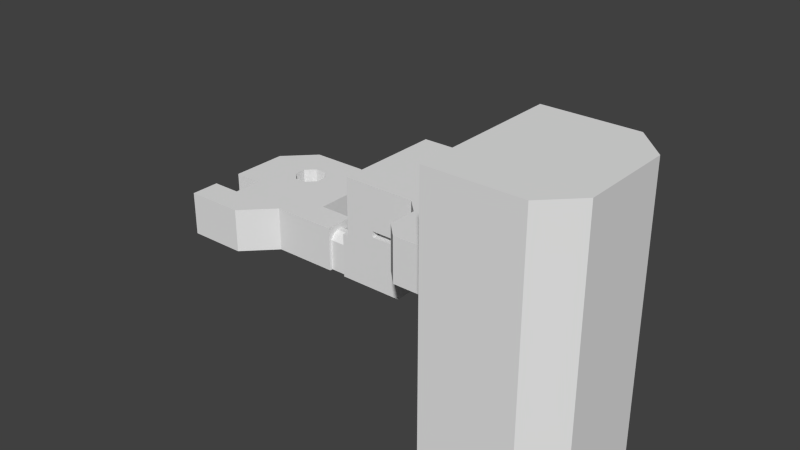 # Source: level.blend  (saved by Blender 2.75.0; exported with 4.5.12 LTS)
import bpy
from mathutils import Matrix  # noqa: F401  (used for matrix-valued properties, if any)

bpy.ops.wm.read_factory_settings(use_empty=True)
scene = bpy.context.scene
scene.name = 'Scene'

# ---- collections
col_collection_1 = bpy.data.collections.new('Collection 1'); scene.collection.children.link(col_collection_1)

# ---- world
world_world = bpy.data.worlds.new('World'); scene.world = world_world
world_world.color = (0.05088, 0.05088, 0.05088)
world_world.use_sun_shadow = False
world_world.sun_shadow_jitter_overblur = 0.0
world_world.cycles.sampling_method = 'MANUAL'
world_world.cycles.sample_map_resolution = 256

# ---- meshes
me_plane = bpy.data.meshes.new('Plane')
me_plane.from_pydata([(-1.0, -2.2, 0.0), (0.0, -2.2, 0.0), (-1.0, -1.2, 0.0), (0.0, -1.2, 0.0), (-1.0, -2.2, -0.1), (0.0, -2.2, -0.1), (-1.0, -2.4, -0.1), (0.0, -2.4, -0.1), (-1.0, -2.4, -0.2), (0.0, -2.4, -0.2), (-1.0, -2.6, -0.2), (0.0, -2.6, -0.2), (-1.0, -2.6, -0.3), (0.0, -2.6, -0.3), (-1.0, -2.8, -0.3), (0.0, -2.8, -0.3), (-1.0, -2.8, -0.4), (0.0, -2.8, -0.4), (-1.0, -3.0, -0.4), (0.0, -3.0, -0.4), (-1.0, -3.0, -0.5), (0.0, -3.0, -0.5), (-1.0, -3.2, -0.5), (0.0, -3.2, -0.5), (-1.0, -3.2, -0.6), (0.0, -3.2, -0.6), (-1.0, -3.4, -0.6), (0.0, -3.4, -0.6), (-1.0, -3.4, -0.7), (0.0, -3.4, -0.7), (-1.0, -3.6, -0.7), (0.0, -3.6, -0.7), (-1.0, -3.6, -0.8), (0.0, -3.6, -0.8), (-1.0, -3.8, -0.8), (0.0, -3.8, -0.8), (-1.0, -3.8, -0.9), (0.0, -3.8, -0.9), (-1.0, -4.0, -0.9), (0.0, -4.0, -0.9), (-1.0, -4.0, -1.0), (0.0, -4.0, -1.0), (-1.0, -3.5, -1.0), (0.0, -3.5, -1.0), (-1.0, -1.9, -0.2), (0.0, -1.9, -0.2), (-1.0, -1.2, -0.2), (0.0, -1.2, -0.2), (1.0, -4.0, 1.0), (0.0, -4.0, 1.0), (1.0, -5.0, 1.0), (0.0, -5.0, 1.0), (1.0, -4.0, 0.9), (0.0, -4.0, 0.9), (1.0, -3.8, 0.9), (0.0, -3.8, 0.9), (1.0, -3.8, 0.8), (0.0, -3.8, 0.8), (1.0, -3.6, 0.8), (0.0, -3.6, 0.8), (1.0, -3.6, 0.7), (0.0, -3.6, 0.7), (1.0, -3.4, 0.7), (0.0, -3.4, 0.7), (1.0, -3.4, 0.6), (0.0, -3.4, 0.6), (1.0, -3.2, 0.6), (0.0, -3.2, 0.6), (1.0, -3.2, 0.5), (0.0, -3.2, 0.5), (1.0, -3.0, 0.5), (0.0, -3.0, 0.5), (1.0, -3.0, 0.4), (0.0, -3.0, 0.4), (1.0, -2.8, 0.4), (0.0, -2.8, 0.4), (1.0, -2.8, 0.3), (0.0, -2.8, 0.3), (1.0, -2.6, 0.3), (0.0, -2.6, 0.3), (1.0, -2.6, 0.2), (0.0, -2.6, 0.2), (1.0, -2.4, 0.2), (0.0, -2.4, 0.2), (1.0, -2.4, 0.1), (0.0, -2.4, 0.1), (1.0, -2.2, 0.1), (0.0, -2.2, 0.1), (1.0, -2.2, 0.0), (-1.0, -5.0, -1.0), (1.0, -2.7, 0.0), (0.0, -2.7, 0.0), (1.0, -4.3, 0.8), (0.0, -4.3, 0.8), (1.0, -5.0, 0.8), (0.0, -5.0, 0.8), (0.0, -2.2, -0.35), (1.0, -1.2, 0.0), (1.0, -1.2, -0.2), (0.0, -2.2, -0.2), (1.0, -2.2, -0.2), (-1.0, -1.9, -1.0), (-1.0, -1.2, -1.0), (1.0, -1.2, -1.0), (1.0, -5.0, -1.0), (1.0, -4.3, -1.0), (1.0, -5.0, 2.5), (0.0, -5.0, 2.5), (-1.0, -5.0, 0.5), (-1.0, -5.0, 2.5), (-1.0, -4.0, 2.5), (-1.0, -4.0, 0.5), (1.0, -4.0, 2.5), (1.0, -1.2, 2.5), (-1.0, -1.2, 2.5)], [(40, 42), (101, 102), (42, 101), (38, 111), (106, 112), (48, 112)], [(76, 77, 75), (75, 76, 74), (76, 79, 77), (78, 79, 76), (79, 78, 80), (81, 79, 80), (80, 83, 81), (82, 83, 80), (84, 85, 83), (83, 82, 84), (84, 87, 85), (86, 87, 84), (51, 108, 95), (87, 86, 88), (37, 43, 5), (41, 43, 37), (7, 9, 5), (11, 13, 9), (15, 17, 13), (19, 21, 17), (23, 25, 21), (27, 29, 25), (31, 33, 29), (35, 37, 33), (39, 41, 37), (51, 107, 109, 108), (90, 88, 91), (94, 92, 95), (93, 95, 92), (91, 92, 90), (93, 92, 91), (93, 91, 53), (91, 85, 53), (49, 93, 53), (51, 93, 49), (51, 95, 93), (55, 57, 53), (59, 61, 57), (63, 65, 61), (67, 69, 65), (71, 73, 69), (75, 77, 73), (79, 81, 77), (104, 94, 95), (83, 85, 81), (1, 85, 91), (74, 72, 75), (72, 75, 73), (71, 70, 72), (72, 73, 71), (70, 71, 68), (68, 71, 69), (67, 66, 68), (68, 69, 67), (66, 67, 64), (64, 67, 65), (63, 64, 62), (64, 65, 63), (62, 60, 63), (60, 63, 61), (59, 58, 60), (60, 61, 59), (58, 59, 56), (56, 59, 57), (55, 56, 54), (56, 57, 55), (54, 52, 55), (52, 55, 53), (49, 48, 52), (52, 53, 49), (48, 49, 50), (49, 50, 51), (43, 96, 99, 5), (97, 88, 3), (89, 104, 95), (2, 3, 0), (51, 50, 106, 107), (4, 0, 5), (41, 89, 40), (5, 6, 4), (6, 7, 5), (7, 6, 9), (8, 9, 6), (9, 8, 10), (10, 11, 9), (12, 13, 10), (10, 13, 11), (13, 12, 14), (14, 15, 13), (15, 14, 16), (16, 17, 15), (18, 16, 19), (16, 19, 17), (21, 19, 20), (19, 20, 18), (22, 20, 23), (20, 23, 21), (23, 24, 22), (24, 25, 23), (25, 24, 26), (26, 27, 25), (28, 26, 29), (26, 29, 27), (29, 30, 28), (30, 31, 29), (31, 30, 32), (32, 33, 31), (33, 32, 34), (34, 35, 33), (36, 34, 37), (34, 37, 35), (37, 38, 36), (38, 39, 37), (40, 38, 41), (38, 41, 39), (96, 45, 99), (42, 43, 45), (44, 42, 45), (45, 46, 44), (46, 45, 47), (41, 104, 89), (41, 105, 104), (100, 98, 99), (98, 47, 99), (44, 46, 102), (102, 46, 98), (103, 102, 98), (43, 42, 102), (102, 103, 43), (44, 102, 42), (92, 105, 90), (94, 105, 92), (104, 105, 94), (43, 41, 105), (43, 103, 105), (88, 90, 100), (100, 103, 98), (105, 100, 90), (103, 100, 105), (88, 87, 1), (88, 1, 91), (87, 1, 85), (88, 1, 3), (3, 1, 0), (0, 1, 5), (88, 100, 1), (100, 99, 1), (89, 95, 108), (110, 109, 111), (109, 111, 108), (114, 2, 113), (113, 2, 97), (97, 113, 88), (112, 52, 88), (112, 88, 113), (111, 0, 110), (40, 111, 4), (4, 111, 0), (0, 114, 110), (0, 114, 2), (114, 113, 109), (106, 109, 113)])
me_plane.use_remesh_preserve_volume = False
me_plane.use_remesh_preserve_attributes = False
me_plane.use_mirror_vertex_groups = False
me_plane.update()
me_plane_001 = bpy.data.meshes.new('Plane.001')
me_plane_001.from_pydata([(-1.0, 0.0, 0.0), (0.5, 0.0, 0.0), (1.0, -0.5, 0.0), (1.0, -1.5, 0.0), (1.5, -2.0, 0.0), (3.0, -1.5, 0.0), (3.0, 0.0, 0.0), (3.0, -5.0, 0.0), (2.5, -3.0, 0.0), (1.5, -3.0, 0.0), (0.5, -3.0, 0.0), (-1.0, -1.0, 0.0), (-0.5, -1.0, 0.0), (0.0, -1.5, 0.0), (0.0, -2.5, 0.0), (2.5, -2.0, 0.0), (3.0, -5.0, 1.5), (3.0, 0.0, 1.5), (3.0, -3.5, 0.0), (-1.0, 0.0, 1.5), (0.5, 0.0, 1.5), (1.0, -0.5, 1.5), (1.0, -1.5, 1.5), (1.5, -2.0, 1.5), (3.0, -1.5, 1.5), (3.0, 0.0, 5.0), (6.0, -5.0, 5.0), (3.0, -5.0, 5.0), (2.5, -3.0, 1.5), (1.5, -3.0, 1.5), (0.5, -3.0, 1.5), (-1.0, -1.0, 1.5), (-0.5, -1.0, 1.5), (0.0, -1.5, 1.5), (0.0, -2.5, 1.5), (2.5, -2.0, 1.5), (6.0, 0.0, 5.0), (7.0, -1.0, 5.0), (7.0, -4.0, 5.0), (3.0, -3.5, 1.5), (3.0, 0.0, -4.0), (6.0, -5.0, -4.0), (3.0, -5.0, -4.0), (6.0, 0.0, -4.0), (7.0, -1.0, -4.0), (7.0, -4.0, -4.0)], [], [(15, 35, 23, 4), (15, 5, 24, 35), (10, 30, 29, 9), (25, 24, 17), (12, 11, 31, 32), (13, 12, 32, 33), (1, 20, 19, 0), (14, 13, 33, 34), (2, 21, 20, 1), (14, 34, 30, 10), (5, 42, 40), (3, 22, 21, 2), (18, 7, 42), (17, 24, 6), (4, 23, 22, 3), (18, 8, 28, 39), (9, 29, 28, 8), (1, 0, 12), (3, 2, 13), (2, 1, 13), (12, 13, 1), (8, 18, 15), (15, 18, 5), (9, 15, 4), (9, 8, 15), (14, 3, 13), (10, 9, 4), (14, 10, 4), (3, 14, 4), (42, 5, 18), (6, 5, 40), (25, 27, 24), (27, 39, 24), (6, 24, 5), (7, 39, 16), (18, 39, 7), (39, 27, 16), (40, 43, 36), (36, 25, 40), (43, 44, 37), (36, 43, 37), (37, 44, 38), (44, 45, 38), (38, 45, 26), (45, 41, 26), (26, 41, 27), (41, 42, 27), (42, 43, 40), (42, 41, 43), (45, 44, 41), (43, 41, 44), (37, 38, 36), (38, 26, 36), (36, 26, 25), (26, 27, 25), (35, 24, 28), (28, 24, 39), (34, 22, 30), (23, 30, 22), (30, 23, 29), (35, 28, 23), (28, 29, 23), (34, 33, 22), (22, 33, 21), (21, 32, 20), (33, 32, 21), (11, 12, 0), (20, 32, 19), (32, 31, 19)])
_uv = me_plane_001.uv_layers.new(name='UVMap')
_uv.uv.foreach_set('vector', [0.0, 0.0, 0.0, 0.0, 0.0, 0.0, 0.0, 0.0, 0.0, 0.0, 0.0, 0.0, 0.0, 0.0, 0.0, 0.0, 0.0, 0.0, 0.0, 0.0, 0.0, 0.0, 0.0, 0.0, 0.0, 0.0, 0.0, 0.0, 0.0, 0.0, 0.0, 0.0, 0.0, 0.0, 0.0, 0.0, 0.0, 0.0, 0.0, 0.0, 0.0, 0.0, 0.0, 0.0, 0.0, 0.0, 0.0, 0.0, 0.0, 0.0, 0.0, 0.0, 0.0, 0.0, 0.0, 0.0, 0.0, 0.0, 0.0, 0.0, 0.0, 0.0, 0.0, 0.0, 0.0, 0.0, 0.0, 0.0, 0.0, 0.0, 0.0, 0.0, 0.0, 0.0, 0.0, 0.0, 0.0, 0.0, 0.0, 0.0, 0.0, 0.0, 0.0, 0.0, 0.0, 0.0, 0.0, 0.0, 0.0, 0.0, 0.0, 0.0, 0.0, 0.0, 0.0, 0.0, 0.0, 0.0, 0.0, 0.0, 0.0, 0.0, 0.0, 0.0, 0.0, 0.0, 0.0, 0.0, 0.0, 0.0, 0.0, 0.0, 0.0, 0.0, 0.0, 0.0, 0.0, 0.0, 0.0, 0.0, 0.0, 0.0, 0.0, 0.0, 0.0, 0.0, 0.0, 0.0, 0.0, 0.0, 0.0, 0.0, 0.0, 0.0, 0.0, 0.0, 0.0, 0.0, 0.0, 0.0, 0.0, 0.0, 0.0, 0.0, 0.0, 0.0, 0.0, 0.0, 0.0, 0.0, 0.0, 0.0, 0.0, 0.0, 0.0, 0.0, 0.0, 0.0, 0.0, 0.0, 0.0, 0.0, 0.0, 0.0, 0.0, 0.0, 0.0, 0.0, 0.0, 0.0, 0.0, 0.0, 0.0, 0.0, 0.0, 0.0, 0.0, 0.0, 0.0, 0.0, 0.0, 0.0, 0.0, 0.0, 0.0, 0.0, 0.0, 0.0, 0.0, 0.0, 0.0, 0.0, 0.0, 0.0, 0.0, 0.0, 0.0, 0.0, 0.0, 0.0, 0.0, 0.0, 0.0, 0.0, 0.0, 0.0, 0.0, 0.0, 0.0, 0.0, 0.0, 0.0, 0.0, 0.0, 0.0, 0.0, 0.0, 0.0, 0.0, 0.0, 0.0, 0.0, 0.0, 0.0, 0.0, 0.0, 0.0, 0.0, 0.0, 0.0, 0.0, 0.0, 0.0, 0.0, 0.0, 0.0, 0.0, 0.0, 0.0, 0.0, 0.0, 0.0, 0.0, 0.0, 0.0, 0.0, 0.0, 0.0, 0.0, 0.0, 0.0, 0.0, 0.0, 0.0, 0.0, 0.0, 0.0, 0.0, 0.0, 0.0, 0.0, 0.0, 0.0, 0.0, 0.0, 0.0, 0.0, 0.0, 0.0, 0.0, 0.0, 0.0, 0.0, 0.0, 0.0, 0.0, 0.0, 0.0, 0.0, 0.0, 0.0, 0.0, 0.0, 0.0, 0.0, 0.0, 0.0, 0.0, 0.0, 0.0, 0.0, 0.0, 0.0, 0.0, 0.0, 0.0, 0.0, 0.0, 0.0, 0.0, 0.0, 0.0, 0.0, 0.0, 0.0, 0.0, 0.0, 0.0, 0.0, 0.0, 0.0, 0.0, 0.0, 0.0, 0.0, 0.0, 0.0, 0.0, 0.0, 0.0, 0.0, 0.0, 0.0, 0.0, 0.0, 0.0, 0.0, 0.0, 0.0, 0.0, 0.0, 0.0, 0.0, 0.0, 0.0, 0.0, 0.0, 0.0, 0.0, 0.0, 0.0, 0.0, 0.0, 0.0, 0.0, 0.0, 0.0, 0.0, 0.0, 0.0, 0.0, 0.0, 0.0, 0.0, 0.0, 0.0, 0.0, 0.0, 0.0, 0.0, 0.0, 0.0, 0.0, 0.0, 0.0, 0.0, 0.0, 0.0, 0.0, 0.0, 0.0, 0.0, 0.0, 0.0, 0.0, 0.0, 0.0, 0.0, 0.0, 0.0, 0.0, 0.0, 0.0, 0.0, 0.0, 0.0, 0.0, 0.0, 0.0, 0.0, 0.0, 0.0, 0.0, 0.0, 0.0, 0.0, 0.0, 0.0, 0.0, 0.0, 0.0, 0.0, 0.0, 0.0, 0.0, 0.0, 0.0, 0.0, 0.0, 0.0, 0.0, 0.0, 0.0, 0.0, 0.0, 0.0, 0.0, 0.0, 0.0, 0.0, 0.0, 0.0, 0.0, 0.0, 0.0, 0.0, 0.0, 0.0, 0.0, 0.0, 0.0, 0.0, 0.0, 0.0, 0.0, 0.0, 0.0, 0.0, 0.0, 0.0])
me_plane_001.use_remesh_preserve_volume = False
me_plane_001.use_remesh_preserve_attributes = False
me_plane_001.use_mirror_vertex_groups = False
me_plane_001.update()
me_plane_000 = bpy.data.meshes.new('Plane.000')
me_plane_000.from_pydata([(-11.0, 2.0, 0.0), (-10.0, 3.0, 0.0), (-8.0, 3.0, 0.0), (-11.0, 0.0, 0.0), (-10.0, 0.0, 0.0), (-10.0, -1.0, 0.0), (-11.0, -1.0, 0.0), (-11.0, -2.0, 0.0), (-9.0, -2.0, 0.0), (-8.0, -1.0, 0.0), (-6.0, -1.0, 0.0), (-7.0, 2.0, 0.0), (-7.0, 0.0, 0.0), (-6.0, 0.0, 0.0), (-8.8, 2.0, 0.0), (-8.5, 1.7, 0.0), (-9.5, 1.3, 0.0), (-9.5, 1.7, 0.0), (-9.2, 2.0, 0.0), (-8.5, 1.3, 0.0), (-9.2, 1.0, 0.0), (-8.8, 1.0, 0.0), (-5.0, 0.0, 0.0), (-5.0, -1.0, 0.0), (-5.8, 0.0, 0.0), (-5.8, -1.0, 0.0), (-5.2, 0.0, 0.0), (-5.2, -1.0, 0.0), (-5.8, -0.1, 0.0), (-5.2, -0.1, 0.0), (-5.8, -0.9, 0.0), (-5.2, -0.9, 0.0), (-10.0, 0.0, 1.5), (-11.0, 0.0, 1.5), (-8.0, 3.0, 1.5), (-10.0, 3.0, 1.5), (-11.0, 2.0, 1.5), (-10.0, -1.0, 1.5), (-11.0, -1.0, 1.5), (-11.0, -2.0, 1.5), (-9.0, -2.0, 1.5), (-8.0, -1.0, 1.5), (-6.0, -1.0, 1.5), (-7.0, 2.0, 1.5), (-7.0, 0.0, 1.5), (-6.0, 0.0, 1.5), (-8.8, 2.0, 1.5), (-8.5, 1.7, 1.5), (-9.5, 1.3, 1.5), (-9.5, 1.7, 1.5), (-9.2, 2.0, 1.5), (-8.5, 1.3, 1.5), (-9.2, 1.0, 1.5), (-8.8, 1.0, 1.5), (-5.0, 0.0, 1.5), (-5.0, -1.0, 1.5), (-5.8, 0.0, 1.5), (-5.8, -1.0, 1.5), (-5.2, 0.0, 1.5), (-5.2, -1.0, 1.5), (-5.8, 0.0, 1.05), (-5.8, -1.0, 1.05), (-5.2, 0.0, 1.05), (-5.2, -1.0, 1.05), (-5.2, -0.9, 1.05), (-5.2, -0.1, 1.05), (-5.8, -0.1, 1.05), (-5.8, -0.9, 1.05), (-5.2, -0.8, 1.2), (-5.2, -0.2, 1.2), (-5.8, -0.2, 1.2), (-5.8, -0.8, 1.2), (-5.2, -0.4, 1.3), (-5.8, -0.4, 1.3), (-5.2, -0.6, 1.3), (-5.8, -0.6, 1.3), (-5.2, -0.9, 1.5), (-5.2, -0.1, 1.5), (-5.8, -0.1, 1.5), (-5.8, -0.9, 1.5), (-5.2, -0.8, 1.5), (-5.2, -0.2, 1.5), (-5.8, -0.2, 1.5), (-5.8, -0.8, 1.5), (-5.2, -0.4, 1.5), (-5.8, -0.4, 1.5), (-5.2, -0.6, 1.5), (-5.8, -0.6, 1.5), (-8.0, 3.0, 0.3), (-10.0, 3.0, 0.3), (-8.0, 3.0, 1.2), (-10.0, 3.0, 1.2), (-9.7, 3.0, 1.2), (-9.7, 3.0, 0.3), (-8.3, 3.0, 1.2), (-8.3, 3.0, 0.3), (-9.7, 3.2, 1.2), (-9.7, 3.2, 0.3), (-8.3, 3.2, 1.2), (-8.3, 3.2, 0.3)], [], [(16, 20, 52, 48), (8, 40, 41, 9), (30, 25, 67), (22, 54, 58, 62, 26), (9, 41, 42, 10), (11, 43, 34, 90, 88, 2), (10, 42, 57, 61, 25), (12, 44, 43, 11), (13, 45, 44, 12), (24, 60, 56, 45, 13), (15, 14, 46, 47), (21, 19, 51, 53), (17, 16, 48, 49), (0, 36, 33, 3), (27, 63, 59, 55, 23), (18, 17, 49, 50), (3, 33, 32, 4), (73, 72, 74), (20, 21, 53, 52), (4, 32, 37, 5), (61, 67, 25), (18, 50, 46, 14), (5, 37, 38, 6), (27, 31, 64), (1, 89, 91, 35, 36, 0), (6, 38, 39, 7), (75, 73, 74), (19, 15, 47, 51), (7, 39, 40, 8), (64, 63, 27), (50, 49, 35), (35, 49, 36), (48, 52, 32), (36, 49, 33), (49, 48, 33), (33, 48, 32), (43, 47, 34), (47, 46, 34), (50, 34, 46), (35, 34, 50), (40, 39, 37), (38, 37, 39), (42, 41, 45), (45, 41, 44), (43, 44, 51), (47, 43, 51), (41, 53, 44), (53, 51, 44), (41, 40, 37), (32, 41, 37), (32, 52, 41), (53, 41, 52), (9, 10, 12), (13, 12, 10), (9, 5, 8), (6, 7, 5), (7, 8, 5), (1, 0, 17), (18, 1, 17), (1, 18, 2), (18, 14, 2), (15, 2, 14), (2, 15, 11), (15, 19, 11), (11, 19, 12), (19, 21, 12), (12, 21, 9), (21, 20, 9), (20, 16, 4), (3, 4, 16), (16, 17, 3), (3, 17, 0), (9, 20, 4), (4, 5, 9), (29, 26, 65), (62, 65, 26), (29, 28, 31), (30, 31, 28), (22, 26, 23), (27, 23, 26), (24, 13, 10), (10, 25, 24), (66, 60, 24), (24, 28, 66), (66, 28, 65), (29, 65, 28), (64, 31, 67), (30, 67, 31), (70, 69, 66), (69, 66, 65), (73, 70, 72), (70, 72, 69), (74, 68, 75), (68, 71, 75), (68, 64, 71), (71, 64, 67), (87, 83, 75), (87, 75, 85), (74, 80, 68), (86, 74, 80), (85, 73, 82), (70, 66, 78), (68, 76, 64), (76, 80, 68), (78, 70, 82), (75, 71, 83), (83, 71, 79), (71, 67, 79), (73, 82, 70), (75, 85, 73), (84, 72, 86), (72, 86, 74), (84, 81, 72), (69, 72, 81), (81, 77, 69), (69, 65, 77), (58, 54, 59), (59, 54, 55), (76, 59, 64), (59, 63, 64), (58, 77, 65), (62, 58, 65), (57, 42, 56), (56, 42, 45), (56, 78, 66), (56, 60, 66), (57, 79, 67), (61, 57, 67), (95, 94, 88), (90, 94, 88), (91, 89, 92), (93, 92, 89), (89, 1, 93), (2, 93, 1), (93, 2, 95), (2, 88, 95), (35, 92, 34), (91, 92, 35), (34, 94, 90), (94, 34, 92), (93, 95, 99, 97), (92, 93, 97, 96), (94, 92, 96, 98), (94, 95, 99, 98)])
_uv = me_plane_000.uv_layers.new(name='UVMap')
_uv.uv.foreach_set('vector', [0.2076, 0.1747, 0.2073, 0.1743, 0.07914, 0.426, 0.2056, 0.1758, 0.1786, 0.1582, 0.1819, 0.1508, 0.0813, 0.2825, 0.2155, 0.1815, 0.0, 0.0, 0.0, 0.0, 0.0, 0.0, 0.9999, 0.9302, 0.009477, 0.9919, 0.01503, 0.8437, 0.5065, 0.81, 0.998, 0.7762, 0.2155, 0.1815, 0.0813, 0.2825, 0.2522, 0.1948, 0.2655, 0.1847, 0.2197, 0.1843, 0.2189, 0.183, 0.2141, 0.1807, 0.2145, 0.1493, 0.2148, 0.1178, 0.2154, 0.0549, 0.2655, 0.1847, 0.2522, 0.1948, 0.2511, 0.1931, 0.2577, 0.188, 0.2643, 0.183, 0.225, 0.194, 0.2255, 0.1823, 0.2189, 0.183, 0.2197, 0.1843, 0.6538, 0.08526, 0.1079, 0.3144, 0.2255, 0.1823, 0.225, 0.194, 0.8952, 0.06206, 0.4793, 0.3568, 0.0634, 0.6515, 0.1079, 0.3144, 0.6538, 0.08526, 0.4613, 0.0521, 0.211, 0.177, 0.4589, 0.05296, 0.8337, 0.05309, 0.2096, 0.1751, 0.2108, 0.1766, 0.2074, 0.3025, 0.83, 0.3014, 0.08395, 0.05035, 0.2076, 0.1747, 0.2056, 0.1758, 0.2067, 0.1769, 0.2068, 0.1732, 0.0802, 0.6742, 0.2011, 0.04514, 0.07775, 0.2954, 0.2597, 0.176, 0.253, 0.181, 0.2464, 0.1861, 0.2452, 0.1843, 0.2585, 0.1742, 0.2099, 0.1756, 0.08395, 0.05035, 0.2067, 0.1769, 0.8326, 0.6776, 0.07775, 0.2954, 0.2011, 0.04514, 0.1985, 0.1666, 0.4497, 0.5438, 0.0, 0.0, 0.5073, 0.6765, 0.0, 0.0, 0.2073, 0.1743, 0.2096, 0.1751, 0.83, 0.3014, 0.07914, 0.426, 0.4497, 0.5438, 0.1985, 0.1666, 0.1828, 0.1533, 0.1837, 0.1617, 0.0, 0.0, 0.0, 0.0, 0.2577, 0.188, 0.2099, 0.1756, 0.8326, 0.6776, 0.4589, 0.05296, 0.211, 0.177, 0.1837, 0.1617, 0.1828, 0.1533, 0.121, 0.121, 0.02511, 0.1462, 0.0, 0.0, 0.0, 0.0, 0.0, 0.0, 0.21, 0.1759, 0.3969, 0.1764, 0.4904, 0.1766, 0.5838, 0.1768, 0.0802, 0.6742, 0.2068, 0.1732, 0.02511, 0.1462, 0.121, 0.121, 0.2814, 0.1356, 0.4083, 0.02132, 0.0, 0.0, 0.0, 0.0, 0.3821, 0.1247, 0.2108, 0.1766, 0.4613, 0.0521, 0.8337, 0.05309, 0.2074, 0.3025, 0.4083, 0.02132, 0.2814, 0.1356, 0.1819, 0.1508, 0.1786, 0.1582, 0.0, 0.0, 0.2597, 0.176, 0.0, 0.0, 0.8326, 0.6776, 0.2067, 0.1769, 0.5838, 0.1768, 0.5838, 0.1768, 0.2067, 0.1769, 0.0802, 0.6742, 0.2056, 0.1758, 0.07914, 0.426, 0.1985, 0.1666, 0.0802, 0.6742, 0.2067, 0.1769, 0.2011, 0.04514, 0.2067, 0.1769, 0.2056, 0.1758, 0.2011, 0.04514, 0.2011, 0.04514, 0.2056, 0.1758, 0.1985, 0.1666, 0.2189, 0.183, 0.8337, 0.05309, 0.2141, 0.1807, 0.8337, 0.05309, 0.4589, 0.05296, 0.2141, 0.1807, 0.8326, 0.6776, 0.2141, 0.1807, 0.4589, 0.05296, 0.5838, 0.1768, 0.2141, 0.1807, 0.8326, 0.6776, 0.1819, 0.1508, 0.2814, 0.1356, 0.1828, 0.1533, 0.121, 0.121, 0.1828, 0.1533, 0.2814, 0.1356, 0.2522, 0.1948, 0.0813, 0.2825, 0.1079, 0.3144, 0.1079, 0.3144, 0.0813, 0.2825, 0.2255, 0.1823, 0.2189, 0.183, 0.2255, 0.1823, 0.2074, 0.3025, 0.8337, 0.05309, 0.2189, 0.183, 0.2074, 0.3025, 0.0813, 0.2825, 0.83, 0.3014, 0.2255, 0.1823, 0.83, 0.3014, 0.2074, 0.3025, 0.2255, 0.1823, 0.0813, 0.2825, 0.1819, 0.1508, 0.1828, 0.1533, 0.1985, 0.1666, 0.0813, 0.2825, 0.1828, 0.1533, 0.1985, 0.1666, 0.07914, 0.426, 0.0813, 0.2825, 0.83, 0.3014, 0.0813, 0.2825, 0.07914, 0.426, 0.2155, 0.1815, 0.2655, 0.1847, 0.225, 0.194, 0.6538, 0.08526, 0.225, 0.194, 0.2655, 0.1847, 0.2155, 0.1815, 0.1837, 0.1617, 0.1786, 0.1582, 0.02511, 0.1462, 0.4083, 0.02132, 0.1837, 0.1617, 0.4083, 0.02132, 0.1786, 0.1582, 0.1837, 0.1617, 0.21, 0.1759, 0.2068, 0.1732, 0.08395, 0.05035, 0.2099, 0.1756, 0.21, 0.1759, 0.08395, 0.05035, 0.21, 0.1759, 0.2099, 0.1756, 0.2154, 0.0549, 0.2099, 0.1756, 0.211, 0.177, 0.2154, 0.0549, 0.4613, 0.0521, 0.2154, 0.0549, 0.211, 0.177, 0.2154, 0.0549, 0.4613, 0.0521, 0.2197, 0.1843, 0.4613, 0.0521, 0.2108, 0.1766, 0.2197, 0.1843, 0.2197, 0.1843, 0.2108, 0.1766, 0.225, 0.194, 0.2108, 0.1766, 0.2096, 0.1751, 0.225, 0.194, 0.225, 0.194, 0.2096, 0.1751, 0.2155, 0.1815, 0.2096, 0.1751, 0.2073, 0.1743, 0.2155, 0.1815, 0.2073, 0.1743, 0.2076, 0.1747, 0.4497, 0.5438, 0.07775, 0.2954, 0.4497, 0.5438, 0.2076, 0.1747, 0.2076, 0.1747, 0.08395, 0.05035, 0.07775, 0.2954, 0.07775, 0.2954, 0.08395, 0.05035, 0.2068, 0.1732, 0.2155, 0.1815, 0.2073, 0.1743, 0.4497, 0.5438, 0.4497, 0.5438, 0.1837, 0.1617, 0.2155, 0.1815, 0.0, 0.0, 0.0, 0.0, 0.0, 0.0, 0.0, 0.0, 0.0, 0.0, 0.5065, 0.81, 0.9152, 0.4552, 0.0, 0.0, 0.0, 0.0, 0.0, 0.0, 0.2603, 0.1769, 0.0, 0.0, 0.998, 0.7762, 0.0, 0.0, 0.0, 0.0, 0.0, 0.0, 0.2585, 0.1742, 0.0, 0.0, 0.0, 0.0, 0.6538, 0.08526, 0.2655, 0.1847, 0.2655, 0.1847, 0.2643, 0.183, 0.0, 0.0, 0.0, 0.0, 0.8952, 0.06206, 0.0, 0.0, 0.0, 0.0, 0.0, 0.0, 0.0, 0.0, 0.0, 0.0, 0.0, 0.0, 0.0, 0.0, 0.0, 0.0, 0.0, 0.0, 0.9152, 0.4552, 0.0, 0.0, 0.0, 0.0, 0.0, 0.0, 0.0, 0.0, 0.0, 0.0, 0.0, 0.0, 0.0, 0.0, 0.0, 0.0, 0.0, 0.0, 0.0, 0.0, 0.0, 0.0, 0.0, 0.0, 0.0, 0.0, 0.0, 0.0, 0.0, 0.0, 0.0, 0.0, 0.0, 0.0, 0.0, 0.0, 0.0, 0.0, 0.0, 0.0, 0.3821, 0.1247, 0.0, 0.0, 0.0, 0.0, 0.0, 0.0, 0.0, 0.0, 0.0, 0.0, 0.0, 0.0, 0.0, 0.0, 0.0, 0.0, 0.0, 0.0, 0.0, 0.0, 0.0, 0.0, 0.0, 0.0, 0.0, 0.0, 0.0, 0.0, 0.0, 0.0, 0.0, 0.0, 0.0, 0.0, 0.0, 0.0, 0.0, 0.0, 0.0, 0.0, 0.0, 0.0, 0.0, 0.0, 0.0, 0.0, 0.0, 0.0, 0.0, 0.0, 0.0, 0.0, 0.0, 0.0, 0.0, 0.0, 0.0, 0.0, 0.0, 0.0, 0.0, 0.0, 0.0, 0.0, 0.0, 0.0, 0.0, 0.0, 0.0, 0.0, 0.0, 0.0, 0.0, 0.0, 0.0, 0.0, 0.0, 0.0, 0.0, 0.0, 0.0, 0.0, 0.0, 0.0, 0.0, 0.0, 0.0, 0.0, 0.0, 0.0, 0.0, 0.0, 0.0, 0.0, 0.0, 0.0, 0.0, 0.0, 0.0, 0.0, 0.0, 0.0, 0.0, 0.0, 0.0, 0.0, 0.0, 0.0, 0.0, 0.0, 0.0, 0.0, 0.5073, 0.6765, 0.0, 0.0, 0.0, 0.0, 0.0, 0.0, 0.0, 0.0, 0.0, 0.0, 0.0, 0.0, 0.0, 0.0, 0.0, 0.0, 0.0, 0.0, 0.0, 0.0, 0.0, 0.0, 0.0, 0.0, 0.009477, 0.9919, 0.0, 0.0, 0.0, 0.0, 0.0, 0.0, 0.0, 0.0, 0.2464, 0.1861, 0.0, 0.0, 0.0, 0.0, 0.0, 0.0, 0.0, 0.0, 0.253, 0.181, 0.0, 0.0, 0.0, 0.0, 0.0, 0.0, 0.0, 0.0, 0.0, 0.0, 0.01503, 0.8437, 0.0, 0.0, 0.2522, 0.1948, 0.0, 0.0, 0.0, 0.0, 0.0, 0.0, 0.1079, 0.3144, 0.0634, 0.6515, 0.0, 0.0, 0.0, 0.0, 0.0, 0.0, 0.0, 0.0, 0.4793, 0.3568, 0.0, 0.0, 0.0, 0.0, 0.0, 0.0, 0.0, 0.0, 0.0, 0.0, 0.2511, 0.1931, 0.0, 0.0, 0.0, 0.0, 0.0, 0.0, 0.0, 0.0, 0.0, 0.0, 0.0, 0.0, 0.2145, 0.1493, 0.0, 0.0, 0.3969, 0.1764, 0.0, 0.0, 0.0, 0.0, 0.3969, 0.1764, 0.0, 0.0, 0.0, 0.0, 0.21, 0.1759, 0.0, 0.0, 0.0, 0.0, 0.21, 0.1759, 0.2154, 0.0549, 0.0, 0.0, 0.0, 0.0, 0.0, 0.0, 0.0, 0.0, 0.2148, 0.1178, 0.0, 0.0, 0.0, 0.0, 0.0, 0.0, 0.5838, 0.1768, 0.0, 0.0, 0.0, 0.0, 0.4904, 0.1766, 0.0, 0.0, 0.0, 0.0, 0.2141, 0.1807, 0.0, 0.0, 0.0, 0.0, 0.0, 0.0, 0.0, 0.0, 0.0, 0.0, 0.0, 0.0, 0.0, 0.0, 0.3969, 0.1764, 0.0, 0.0, 0.0, 0.0, 0.3969, 0.1764, 0.0, 0.0, 0.0, 0.0, 0.0, 0.0, 0.0, 0.0, 0.0, 0.0, 0.0, 0.0, 0.0, 0.0, 0.0, 0.0])
me_plane_000.use_remesh_preserve_volume = False
me_plane_000.use_remesh_preserve_attributes = False
me_plane_000.use_mirror_vertex_groups = False
me_plane_000.update()
me_plane_002 = bpy.data.meshes.new('Plane.002')
me_plane_002.from_pydata([(0.5, -0.4, 0.0), (0.5, 0.0, 0.0), (-0.3, 0.0, 0.0), (-0.3, -0.4, 0.0), (0.5, -0.4, 0.05), (0.5, 0.0, 0.05), (-0.3, 0.0, 0.05), (-0.3, -0.4, 0.05), (-0.29, -0.33, -9.313e-09), (-0.23, -0.33, -9.313e-09), (-0.23, -0.39, -9.313e-09), (-0.29, -0.39, -9.313e-09), (-0.29, -0.33, -0.3), (-0.23, -0.33, -0.3), (-0.23, -0.39, -0.3), (-0.29, -0.39, -0.3), (-0.29, -0.01, -9.313e-09), (-0.23, -0.01, -9.313e-09), (-0.23, -0.07, -9.313e-09), (-0.29, -0.07, -9.313e-09), (-0.29, -0.01, -0.3), (-0.23, -0.01, -0.3), (-0.23, -0.07, -0.3), (-0.29, -0.07, -0.3), (0.43, -0.01, -9.313e-09), (0.49, -0.01, -9.313e-09), (0.49, -0.07, -9.313e-09), (0.43, -0.07, -9.313e-09), (0.43, -0.01, -0.3), (0.49, -0.01, -0.3), (0.49, -0.07, -0.3), (0.43, -0.07, -0.3), (0.43, -0.33, -9.313e-09), (0.49, -0.33, -9.313e-09), (0.49, -0.39, -9.313e-09), (0.43, -0.39, -9.313e-09), (0.43, -0.33, -0.3), (0.49, -0.33, -0.3), (0.49, -0.39, -0.3), (0.43, -0.39, -0.3), (0.5, -0.07, 0.0), (0.1, 0.0, 0.0), (0.1, -0.07, -9.313e-09), (0.43, 0.0, 0.0), (-0.23, 0.0, 0.0), (0.1, -0.4, 0.0), (-0.23, -0.4, 0.0), (0.43, -0.4, 0.0), (0.1, -0.33, -9.313e-09), (0.5, -0.33, 0.0), (0.43, -0.2, -9.313e-09), (0.5, -0.2, 0.0), (-0.3, -0.2, 0.0), (-0.3, -0.07, 0.0), (-0.3, -0.33, 0.0), (-0.23, -0.2, -9.313e-09)], [], [(3, 7, 6), (4, 0, 1), (7, 0, 4), (1, 2, 5), (8, 12, 15, 11), (9, 10, 14, 13), (10, 11, 15, 14), (8, 9, 13, 12), (16, 20, 23, 19), (17, 18, 22, 21), (18, 19, 23, 22), (16, 17, 21, 20), (24, 28, 31, 27), (25, 26, 30, 29), (26, 27, 31, 30), (24, 25, 29, 28), (32, 36, 39, 35), (33, 34, 38, 37), (34, 35, 39, 38), (32, 33, 37, 36), (9, 18, 27), (27, 32, 9), (52, 53, 19), (52, 8, 54), (52, 55, 8), (55, 52, 19), (18, 55, 19), (51, 49, 33), (40, 51, 26), (50, 26, 51), (50, 51, 33), (32, 50, 33), (27, 26, 50), (45, 46, 10), (45, 10, 48), (10, 9, 48), (47, 45, 35), (45, 48, 35), (32, 35, 48), (41, 43, 24), (44, 41, 17), (42, 17, 41), (18, 17, 42), (42, 41, 24), (27, 42, 24), (9, 8, 55), (11, 10, 46), (11, 54, 8), (11, 3, 54), (46, 3, 11), (17, 16, 44), (16, 2, 44), (19, 53, 16), (53, 2, 16), (25, 24, 43), (43, 1, 25), (26, 25, 40), (25, 1, 40), (35, 34, 47), (34, 0, 47), (49, 0, 34), (34, 33, 49), (6, 5, 2), (6, 2, 3), (7, 3, 0), (1, 5, 4), (6, 7, 4), (5, 6, 4)])
_uv = me_plane_002.uv_layers.new(name='UVMap')
_uv.uv.foreach_set('vector', [0.0001403, 0.4436, 0.05517, 0.4804, 0.07529, 0.7694, 0.568, 0.4882, 0.6056, 0.4436, 0.6432, 0.814, 0.05517, 0.4804, 0.6056, 0.4436, 0.568, 0.4882, 0.6432, 0.814, 0.0377, 0.814, 0.5881, 0.7771, 0.02598, 0.3021, 0.03847, 0.3114, 0.0385, 0.312, 0.03202, 0.3172, 0.05315, 0.2999, 0.04408, 0.328, 0.03905, 0.3122, 0.03921, 0.3115, 0.04408, 0.328, 0.03202, 0.3172, 0.0385, 0.312, 0.03905, 0.3122, 0.02598, 0.3021, 0.05315, 0.2999, 0.03921, 0.3115, 0.03847, 0.3114, 0.02754, 0.01928, 0.04443, 0.02768, 0.04457, 0.02849, 0.03101, 0.03979, 0.05691, 0.00943, 0.06454, 0.04361, 0.04559, 0.02847, 0.0454, 0.02748, 0.06454, 0.04361, 0.03101, 0.03979, 0.04457, 0.02849, 0.04559, 0.02847, 0.02754, 0.01928, 0.05691, 0.00943, 0.0454, 0.02748, 0.04443, 0.02768, 0.8216, 0.1266, 0.8282, 0.1458, 0.8279, 0.1467, 0.8082, 0.1566, 0.8382, 0.1404, 0.8459, 0.1618, 0.8289, 0.1469, 0.8289, 0.1461, 0.8459, 0.1618, 0.8082, 0.1566, 0.8279, 0.1467, 0.8289, 0.1469, 0.8216, 0.1266, 0.8382, 0.1404, 0.8289, 0.1461, 0.8282, 0.1458, 0.742, 0.4073, 0.7518, 0.4227, 0.7517, 0.4235, 0.7421, 0.4369, 0.7673, 0.4179, 0.7569, 0.4304, 0.7523, 0.4234, 0.7525, 0.4229, 0.7569, 0.4304, 0.7421, 0.4369, 0.7517, 0.4235, 0.7523, 0.4234, 0.742, 0.4073, 0.7673, 0.4179, 0.7525, 0.4229, 0.7518, 0.4227, 0.0001403, 0.9999, 0.0001403, 0.8142, 0.4713, 0.8142, 0.4713, 0.8142, 0.4713, 0.9999, 0.0001403, 0.9999, 0.0001403, 0.1727, 0.02479, 0.04065, 0.03101, 0.03979, 0.0001403, 0.1727, 0.02598, 0.3021, 0.01991, 0.3032, 0.0001403, 0.1727, 0.06589, 0.1746, 0.02598, 0.3021, 0.06589, 0.1746, 0.0001403, 0.1727, 0.03101, 0.03979, 0.06454, 0.04361, 0.06589, 0.1746, 0.03101, 0.03979, 0.8328, 0.3024, 0.7728, 0.4208, 0.7673, 0.4179, 0.8644, 0.1641, 0.8328, 0.3024, 0.8459, 0.1618, 0.7682, 0.2832, 0.8459, 0.1618, 0.8328, 0.3024, 0.7682, 0.2832, 0.8328, 0.3024, 0.7673, 0.4179, 0.742, 0.4073, 0.7682, 0.2832, 0.7673, 0.4179, 0.8082, 0.1566, 0.8459, 0.1618, 0.7682, 0.2832, 0.3855, 0.4281, 0.04189, 0.334, 0.04408, 0.328, 0.3855, 0.4281, 0.04408, 0.328, 0.3969, 0.3555, 0.04408, 0.328, 0.05315, 0.2999, 0.3969, 0.3555, 0.7423, 0.4433, 0.3855, 0.4281, 0.7421, 0.4369, 0.3855, 0.4281, 0.3969, 0.3555, 0.7421, 0.4369, 0.742, 0.4073, 0.7421, 0.4369, 0.3969, 0.3555, 0.4515, 0.0001403, 0.8243, 0.1199, 0.8216, 0.1266, 0.05704, 0.0001403, 0.4515, 0.0001403, 0.05691, 0.00943, 0.4395, 0.07905, 0.05691, 0.00943, 0.4515, 0.0001403, 0.06454, 0.04361, 0.05691, 0.00943, 0.4395, 0.07905, 0.4395, 0.07905, 0.4515, 0.0001403, 0.8216, 0.1266, 0.8082, 0.1566, 0.4395, 0.07905, 0.8216, 0.1266, 0.05315, 0.2999, 0.02598, 0.3021, 0.06589, 0.1746, 0.03202, 0.3172, 0.04408, 0.328, 0.04189, 0.334, 0.03202, 0.3172, 0.01991, 0.3032, 0.02598, 0.3021, 0.03202, 0.3172, 0.02926, 0.319, 0.01991, 0.3032, 0.04189, 0.334, 0.02926, 0.319, 0.03202, 0.3172, 0.05691, 0.00943, 0.02754, 0.01928, 0.05704, 0.0001403, 0.02754, 0.01928, 0.006602, 0.0134, 0.05704, 0.0001403, 0.03101, 0.03979, 0.02479, 0.04065, 0.02754, 0.01928, 0.02479, 0.04065, 0.006602, 0.0134, 0.02754, 0.01928, 0.8382, 0.1404, 0.8216, 0.1266, 0.8243, 0.1199, 0.8243, 0.1199, 0.8415, 0.1364, 0.8382, 0.1404, 0.8459, 0.1618, 0.8382, 0.1404, 0.8644, 0.1641, 0.8382, 0.1404, 0.8415, 0.1364, 0.8644, 0.1641, 0.7421, 0.4369, 0.7569, 0.4304, 0.7423, 0.4433, 0.7569, 0.4304, 0.7589, 0.433, 0.7423, 0.4433, 0.7728, 0.4208, 0.7589, 0.433, 0.7569, 0.4304, 0.7569, 0.4304, 0.7673, 0.4179, 0.7728, 0.4208, 0.07529, 0.7694, 0.5881, 0.7771, 0.0377, 0.814, 0.07529, 0.7694, 0.0377, 0.814, 0.0001403, 0.4436, 0.05517, 0.4804, 0.0001403, 0.4436, 0.6056, 0.4436, 0.6432, 0.814, 0.5881, 0.7771, 0.568, 0.4882, 0.07529, 0.7694, 0.05517, 0.4804, 0.568, 0.4882, 0.5881, 0.7771, 0.07529, 0.7694, 0.568, 0.4882])
me_plane_002.use_remesh_preserve_volume = False
me_plane_002.use_remesh_preserve_attributes = False
me_plane_002.use_mirror_vertex_groups = False
me_plane_002.update()

# ---- objects
ob_plane_004 = bpy.data.objects.new('Plane.004', me_plane)
ob_plane_002 = bpy.data.objects.new('Plane.002', me_plane_001)
ob_plane_001 = bpy.data.objects.new('Plane.001', me_plane_000)
ob_plane = bpy.data.objects.new('Plane', me_plane_002)

# ---- transforms, parenting, visibility, modifiers, constraints
ob_plane_004.location = (0.0, 3.0, 1.0)
ob_plane_004.lineart.crease_threshold = 0.0
ob_plane_002.location = (2.0, -1.0, 2.0)
ob_plane_002.lineart.crease_threshold = 0.0
ob_plane_001.location = (4.0, -1.0, 0.0)
ob_plane_001.lineart.crease_threshold = 0.0
ob_plane.location = (-4.7, -1.0, 0.3)
ob_plane.lineart.crease_threshold = 0.0

# ---- collection membership
col_collection_1.objects.link(ob_plane_004)
col_collection_1.objects.link(ob_plane_002)
col_collection_1.objects.link(ob_plane_001)
col_collection_1.objects.link(ob_plane)

# ---- scene / render settings (as saved in the file)
scene.frame_start = 1; scene.frame_end = 250; scene.frame_set(1)
scene.render.engine = 'BLENDER_EEVEE_NEXT'
scene.render.resolution_percentage = 50
scene.render.dither_intensity = 0.0
scene.cycles.use_denoising = False
scene.cycles.samples = 10
scene.cycles.sampling_pattern = 'TABULATED_SOBOL'
scene.cycles.light_sampling_threshold = 0.0
scene.cycles.use_adaptive_sampling = False
scene.cycles.use_light_tree = False
scene.cycles.blur_glossy = 0.0
scene.cycles.pixel_filter_type = 'GAUSSIAN'
scene.cycles.sample_clamp_indirect = 0.0
scene.view_settings.view_transform = 'Standard'
bpy.context.view_layer.update()

# ---- added for rendering (the .blend has no active camera and no usable light): camera, sun
cam_auto = bpy.data.cameras.new('AutoCamera')
cam_auto.lens = 50.0
cam_auto.sensor_width = 36.0
cam_auto.clip_end = 1000.0
ob_auto_camera = bpy.data.objects.new('AutoCamera', cam_auto)
scene.collection.objects.link(ob_auto_camera)
ob_auto_camera.location = (19.6023, -24.2228, 17.3818)
ob_auto_camera.rotation_euler = (1.09748, -7.21219e-08, 0.694738)
scene.camera = ob_auto_camera
light_auto_sun = bpy.data.lights.new('AutoSun', 'SUN')
light_auto_sun.energy = 3.0
light_auto_sun.angle = 0.0523599
ob_auto_sun = bpy.data.objects.new('AutoSun', light_auto_sun)
scene.collection.objects.link(ob_auto_sun)
ob_auto_sun.rotation_euler = (0.872665, 0.174533, 0.523599)
bpy.context.view_layer.update()
